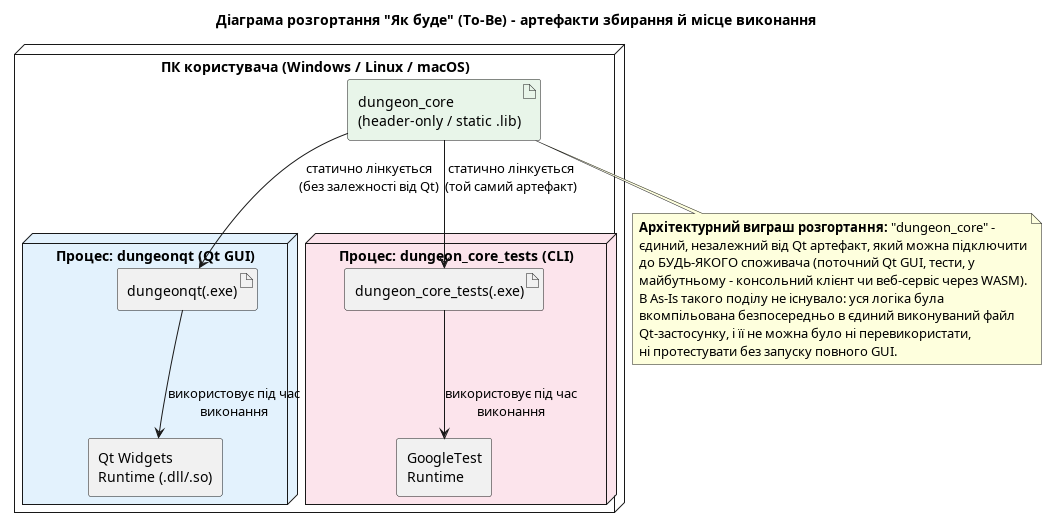

The diagram above was rendered by PlantUML. Its source (embedded in the PNG):
@startuml
!pragma layout smetana
title Діаграма розгортання "Як буде" (To-Be) - артефакти збирання й місце виконання

skinparam componentStyle rectangle
skinparam linetype ortho

node "ПК користувача (Windows / Linux / macOS)" as PC {

  artifact "dungeon_core\n(header-only / static .lib)" as CoreLib #E8F5E9

  node "Процес: dungeonqt (Qt GUI)" as QtProc #E3F2FD {
    artifact "dungeonqt(.exe)" as QtExe
    component "Qt Widgets\nRuntime (.dll/.so)" as QtRuntime
  }

  node "Процес: dungeon_core_tests (CLI)" as TestProc #FCE4EC {
    artifact "dungeon_core_tests(.exe)" as TestExe
    component "GoogleTest\nRuntime" as GTestRuntime
  }
}

CoreLib --> QtExe : статично лінкується\n(без залежності від Qt)
CoreLib --> TestExe : статично лінкується\n(той самий артефакт)
QtExe --> QtRuntime : використовує під час\nвиконання
TestExe --> GTestRuntime : використовує під час\nвиконання

note bottom of CoreLib
  <b>Архітектурний виграш розгортання:</b> "dungeon_core" -
  єдиний, незалежний від Qt артефакт, який можна підключити
  до БУДЬ-ЯКОГО споживача (поточний Qt GUI, тести, у
  майбутньому - консольний клієнт чи веб-сервіс через WASM).
  В As-Is такого поділу не існувало: уся логіка була
  вкомпільована безпосередньо в єдиний виконуваний файл
  Qt-застосунку, і її не можна було ні перевикористати,
  ні протестувати без запуску повного GUI.
end note

@enduml